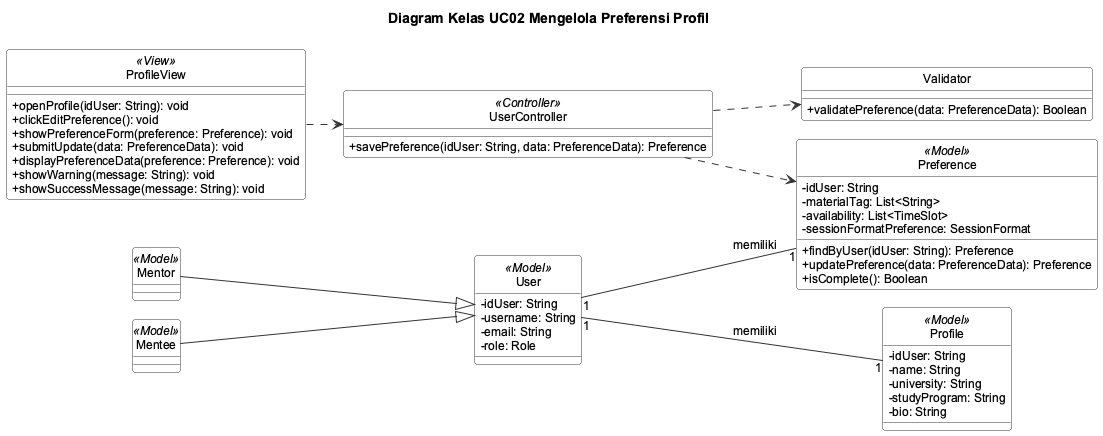

The diagram above was rendered by PlantUML. Its source (embedded in the PNG):
@startuml diagram-uc02
!include _style.iuml
!pragma layout smetana
title Diagram Kelas UC02 Mengelola Preferensi Profil
left to right direction

class ProfileView <<View>> {
  + openProfile(idUser: String): void
  + clickEditPreference(): void
  + showPreferenceForm(preference: Preference): void
  + submitUpdate(data: PreferenceData): void
  + displayPreferenceData(preference: Preference): void
  + showWarning(message: String): void
  + showSuccessMessage(message: String): void
}
class UserController <<Controller>> {
  + savePreference(idUser: String, data: PreferenceData): Preference
}
class Validator {
  + validatePreference(data: PreferenceData): Boolean
}
class Preference <<Model>> {
  - idUser: String
  - materialTag: List<String>
  - availability: List<TimeSlot>
  - sessionFormatPreference: SessionFormat
  + findByUser(idUser: String): Preference
  + updatePreference(data: PreferenceData): Preference
  + isComplete(): Boolean
}
class Profile <<Model>> {
  - idUser: String
  - name: String
  - university: String
  - studyProgram: String
  - bio: String
}
class User <<Model>> {
  - idUser: String
  - username: String
  - email: String
  - role: Role
}
class Mentor <<Model>>
class Mentee <<Model>>

ProfileView ..> UserController
UserController ..> Validator
UserController ..> Preference
User "1" -- "1" Profile : memiliki >
User "1" -- "1" Preference : memiliki >
Mentor --|> User
Mentee --|> User
@enduml